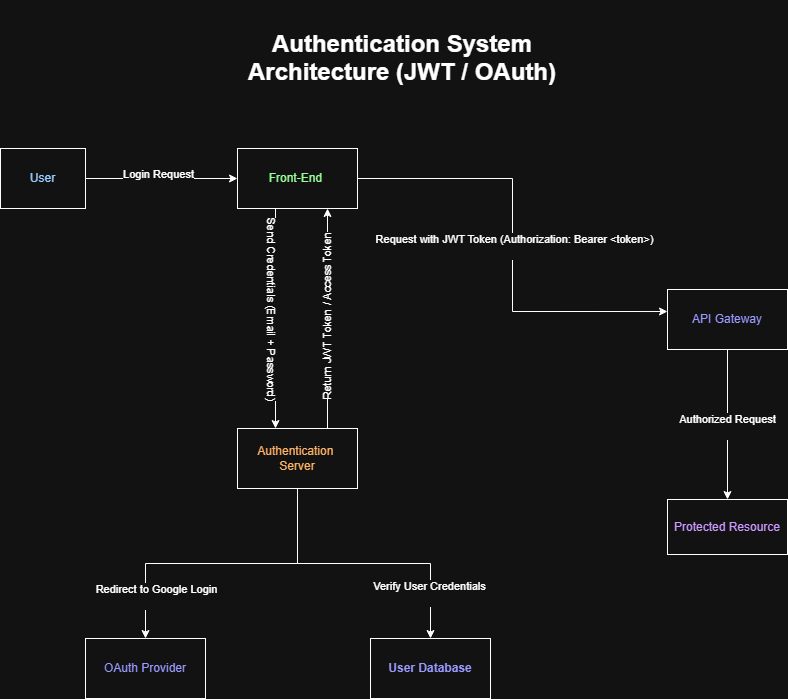

The diagram above was exported from draw.io. Its source (the exported page's mxGraphModel, read from the mxfile embedded in the PNG):
<mxGraphModel dx="1426" dy="777" grid="1" gridSize="10" guides="1" tooltips="1" connect="1" arrows="1" fold="1" page="1" pageScale="1" pageWidth="850" pageHeight="1100" math="0" shadow="0">
  <root>
    <mxCell id="0" />
    <mxCell id="1" parent="0" />
    <mxCell id="23L115okjrG3-IhQm82h-1" edge="1" parent="1" source="23L115okjrG3-IhQm82h-2" style="edgeStyle=orthogonalEdgeStyle;rounded=0;orthogonalLoop=1;jettySize=auto;html=1;entryX=0;entryY=0.5;entryDx=0;entryDy=0;" target="23L115okjrG3-IhQm82h-4">
      <mxGeometry relative="1" as="geometry" />
    </mxCell>
    <mxCell id="23L115okjrG3-IhQm82h-15" connectable="0" parent="23L115okjrG3-IhQm82h-1" style="edgeLabel;html=1;align=center;verticalAlign=middle;resizable=0;points=[];" value="&lt;div&gt;Login Request&lt;/div&gt;&lt;div&gt;&lt;br&gt;&lt;/div&gt;" vertex="1">
      <mxGeometry relative="1" x="-0.2" y="-2" as="geometry">
        <mxPoint x="11" as="offset" />
      </mxGeometry>
    </mxCell>
    <mxCell id="23L115okjrG3-IhQm82h-2" parent="1" style="rounded=0;whiteSpace=wrap;html=1;" value="&lt;font style=&quot;color: light-dark(rgb(0, 0, 0), rgb(153, 204, 255));&quot;&gt;User&lt;/font&gt;" vertex="1">
      <mxGeometry height="60" width="85" x="23" y="349" as="geometry" />
    </mxCell>
    <mxCell id="23L115okjrG3-IhQm82h-3" edge="1" parent="1" style="edgeStyle=orthogonalEdgeStyle;rounded=0;orthogonalLoop=1;jettySize=auto;html=1;entryX=0.25;entryY=0;entryDx=0;entryDy=0;exitX=0.25;exitY=1;exitDx=0;exitDy=0;">
      <mxGeometry relative="1" as="geometry">
        <mxPoint x="298" y="404" as="sourcePoint" />
        <mxPoint x="298" y="629" as="targetPoint" />
      </mxGeometry>
    </mxCell>
    <mxCell id="23L115okjrG3-IhQm82h-16" connectable="0" parent="23L115okjrG3-IhQm82h-3" style="edgeLabel;html=1;align=center;verticalAlign=middle;resizable=0;points=[];rotation=90;" value="&lt;div&gt;Send Credentials (Email + Password)&lt;/div&gt;&lt;div&gt;&lt;br&gt;&lt;/div&gt;" vertex="1">
      <mxGeometry relative="1" x="-0.2923" as="geometry">
        <mxPoint x="-10" y="25" as="offset" />
      </mxGeometry>
    </mxCell>
    <mxCell id="23L115okjrG3-IhQm82h-22" edge="1" parent="1" source="23L115okjrG3-IhQm82h-4" style="edgeStyle=orthogonalEdgeStyle;rounded=0;orthogonalLoop=1;jettySize=auto;html=1;entryX=0;entryY=0.367;entryDx=0;entryDy=0;entryPerimeter=0;exitX=1;exitY=0.5;exitDx=0;exitDy=0;" target="23L115okjrG3-IhQm82h-13">
      <mxGeometry relative="1" as="geometry">
        <mxPoint x="388" y="409" as="sourcePoint" />
        <mxPoint x="708" y="689" as="targetPoint" />
      </mxGeometry>
    </mxCell>
    <mxCell id="23L115okjrG3-IhQm82h-26" connectable="0" parent="23L115okjrG3-IhQm82h-22" style="edgeLabel;html=1;align=center;verticalAlign=middle;resizable=0;points=[];" value="&lt;div&gt;Request with JWT Token (Authorization: Bearer &amp;lt;token&amp;gt;)&lt;/div&gt;&lt;div&gt;&lt;br&gt;&lt;/div&gt;" vertex="1">
      <mxGeometry relative="1" x="-0.0018" y="1" as="geometry">
        <mxPoint y="1" as="offset" />
      </mxGeometry>
    </mxCell>
    <mxCell id="23L115okjrG3-IhQm82h-4" parent="1" style="rounded=0;whiteSpace=wrap;html=1;" value="&lt;font style=&quot;color: light-dark(rgb(0, 0, 0), rgb(153, 255, 153));&quot;&gt;Front-&lt;font style=&quot;&quot;&gt;End&amp;nbsp;&lt;/font&gt;&lt;/font&gt;" vertex="1">
      <mxGeometry height="60" width="120" x="260" y="349" as="geometry" />
    </mxCell>
    <mxCell id="23L115okjrG3-IhQm82h-6" edge="1" parent="1" source="23L115okjrG3-IhQm82h-8" style="edgeStyle=orthogonalEdgeStyle;rounded=0;orthogonalLoop=1;jettySize=auto;html=1;exitX=0.5;exitY=1;exitDx=0;exitDy=0;entryX=0.5;entryY=0;entryDx=0;entryDy=0;" target="23L115okjrG3-IhQm82h-10">
      <mxGeometry relative="1" as="geometry" />
    </mxCell>
    <mxCell id="23L115okjrG3-IhQm82h-17" connectable="0" parent="23L115okjrG3-IhQm82h-6" style="edgeLabel;html=1;align=center;verticalAlign=middle;resizable=0;points=[];" value="&lt;div&gt;Verify User Credentials&lt;/div&gt;&lt;div&gt;&lt;br&gt;&lt;/div&gt;" vertex="1">
      <mxGeometry relative="1" x="0.6724" y="-2" as="geometry">
        <mxPoint as="offset" />
      </mxGeometry>
    </mxCell>
    <mxCell id="23L115okjrG3-IhQm82h-7" edge="1" parent="1" source="23L115okjrG3-IhQm82h-8" style="edgeStyle=orthogonalEdgeStyle;rounded=0;orthogonalLoop=1;jettySize=auto;html=1;exitX=0.5;exitY=1;exitDx=0;exitDy=0;entryX=0.5;entryY=0;entryDx=0;entryDy=0;" target="23L115okjrG3-IhQm82h-9">
      <mxGeometry relative="1" as="geometry" />
    </mxCell>
    <mxCell id="23L115okjrG3-IhQm82h-21" connectable="0" parent="23L115okjrG3-IhQm82h-7" style="edgeLabel;html=1;align=center;verticalAlign=middle;resizable=0;points=[];" value="&lt;div&gt;Redirect to Google Login&lt;/div&gt;&lt;div&gt;&lt;br&gt;&lt;/div&gt;" vertex="1">
      <mxGeometry relative="1" x="0.7086" y="-1" as="geometry">
        <mxPoint x="11" y="1" as="offset" />
      </mxGeometry>
    </mxCell>
    <mxCell id="23L115okjrG3-IhQm82h-18" edge="1" parent="1" source="23L115okjrG3-IhQm82h-8" style="edgeStyle=orthogonalEdgeStyle;rounded=0;orthogonalLoop=1;jettySize=auto;html=1;exitX=0.75;exitY=0;exitDx=0;exitDy=0;entryX=0.75;entryY=1;entryDx=0;entryDy=0;" target="23L115okjrG3-IhQm82h-4">
      <mxGeometry relative="1" as="geometry" />
    </mxCell>
    <mxCell id="23L115okjrG3-IhQm82h-19" connectable="0" parent="23L115okjrG3-IhQm82h-18" style="edgeLabel;html=1;align=center;verticalAlign=middle;resizable=0;points=[];rotation=-90;" value="&lt;div&gt;Return JWT Token / Access Token&lt;/div&gt;&lt;div&gt;&lt;br&gt;&lt;/div&gt;" vertex="1">
      <mxGeometry relative="1" x="0.0133" y="1" as="geometry">
        <mxPoint x="7" as="offset" />
      </mxGeometry>
    </mxCell>
    <mxCell id="23L115okjrG3-IhQm82h-8" parent="1" style="rounded=0;whiteSpace=wrap;html=1;" value="&lt;font style=&quot;color: light-dark(rgb(0, 0, 0), rgb(255, 179, 102));&quot;&gt;Authentication&amp;nbsp;&lt;/font&gt;&lt;div&gt;&lt;font style=&quot;color: light-dark(rgb(0, 0, 0), rgb(255, 179, 102));&quot;&gt;&lt;font style=&quot;&quot;&gt;Server&lt;/font&gt;&lt;/font&gt;&lt;/div&gt;" vertex="1">
      <mxGeometry height="60" width="120" x="260" y="629" as="geometry" />
    </mxCell>
    <mxCell id="23L115okjrG3-IhQm82h-9" parent="1" style="rounded=0;whiteSpace=wrap;html=1;" value="&lt;font style=&quot;color: light-dark(rgb(0, 0, 0), rgb(153, 153, 255));&quot;&gt;OAuth Provider&lt;/font&gt;" vertex="1">
      <mxGeometry height="60" width="120" x="108" y="839" as="geometry" />
    </mxCell>
    <mxCell id="23L115okjrG3-IhQm82h-10" parent="1" style="rounded=0;whiteSpace=wrap;html=1;" value="&lt;strong data-start=&quot;633&quot; data-end=&quot;669&quot;&gt;&lt;font style=&quot;color: light-dark(rgb(0, 0, 0), rgb(153, 153, 255));&quot;&gt;User Database&lt;/font&gt;&lt;/strong&gt;" vertex="1">
      <mxGeometry height="60" width="120" x="393" y="839" as="geometry" />
    </mxCell>
    <mxCell id="23L115okjrG3-IhQm82h-11" parent="1" style="rounded=0;whiteSpace=wrap;html=1;" value="&lt;font style=&quot;color: light-dark(rgb(0, 0, 0), rgb(204, 153, 255));&quot;&gt;Protected Resource&lt;/font&gt;" vertex="1">
      <mxGeometry height="55" width="120" x="690" y="700" as="geometry" />
    </mxCell>
    <mxCell id="23L115okjrG3-IhQm82h-28" edge="1" parent="1" source="23L115okjrG3-IhQm82h-13" style="edgeStyle=orthogonalEdgeStyle;rounded=0;orthogonalLoop=1;jettySize=auto;html=1;" target="23L115okjrG3-IhQm82h-11">
      <mxGeometry relative="1" as="geometry" />
    </mxCell>
    <mxCell id="23L115okjrG3-IhQm82h-29" connectable="0" parent="23L115okjrG3-IhQm82h-28" style="edgeLabel;html=1;align=center;verticalAlign=middle;resizable=0;points=[];" value="&lt;div&gt;Authorized Request&lt;/div&gt;&lt;div&gt;&lt;br&gt;&lt;/div&gt;" vertex="1">
      <mxGeometry relative="1" x="0.0133" y="-1" as="geometry">
        <mxPoint as="offset" />
      </mxGeometry>
    </mxCell>
    <mxCell id="23L115okjrG3-IhQm82h-13" parent="1" style="rounded=0;whiteSpace=wrap;html=1;" value="&lt;font style=&quot;color: light-dark(rgb(0, 0, 0), rgb(153, 153, 255));&quot;&gt;API Gateway&lt;/font&gt;" vertex="1">
      <mxGeometry height="60" width="120" x="690" y="490" as="geometry" />
    </mxCell>
    <mxCell id="23L115okjrG3-IhQm82h-14" parent="1" style="text;html=1;whiteSpace=wrap;strokeColor=none;fillColor=none;align=center;verticalAlign=middle;rounded=0;" value="&lt;div&gt;&lt;span style=&quot;font-size: 24px;&quot;&gt;&lt;b&gt;Authentication System Architecture (JWT / OAuth)&lt;/b&gt;&lt;/span&gt;&lt;/div&gt;&lt;div&gt;&lt;br&gt;&lt;/div&gt;" vertex="1">
      <mxGeometry height="130" width="400" x="225" y="201" as="geometry" />
    </mxCell>
  </root>
</mxGraphModel>